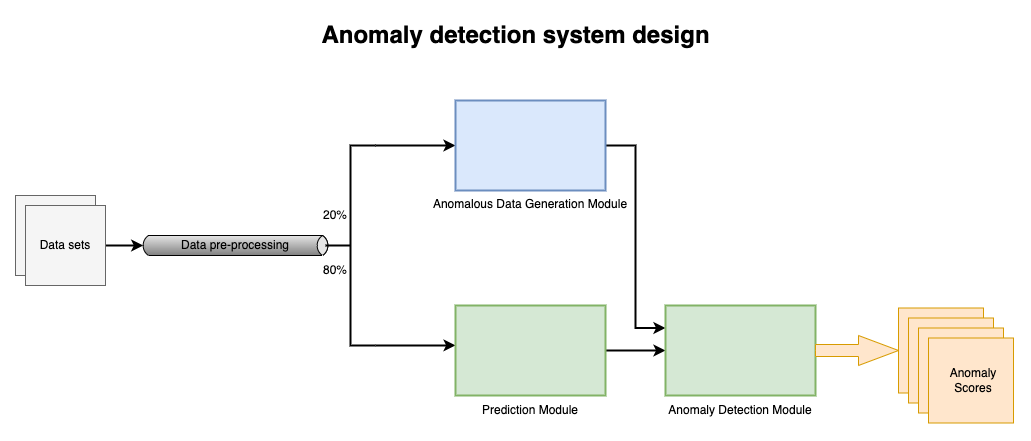

The diagram above was exported from draw.io. Its source (the exported page's mxGraphModel, read from the mxfile embedded in the PNG):
<mxGraphModel dx="1357" dy="876" grid="1" gridSize="10" guides="1" tooltips="1" connect="1" arrows="1" fold="1" page="1" pageScale="1.5" pageWidth="1169" pageHeight="826" background="none" math="0" shadow="0">
  <root>
    <mxCell id="0" style=";html=1;" />
    <mxCell id="1" style=";html=1;" parent="0" />
    <mxCell id="10b056a9c633e61c-30" value="Anomaly detection system design" style="text;strokeColor=none;fillColor=none;html=1;fontSize=24;fontStyle=1;verticalAlign=middle;align=center;" parent="1" vertex="1">
      <mxGeometry x="40" y="340" width="1000" height="40" as="geometry" />
    </mxCell>
    <mxCell id="sglh11JWrbQ3HWTtgl7Y-7" value="" style="strokeWidth=1;outlineConnect=0;dashed=0;align=center;html=1;fontSize=8;shape=mxgraph.eip.messageChannel;verticalLabelPosition=bottom;labelBackgroundColor=#ffffff;verticalAlign=top;" parent="1" vertex="1">
      <mxGeometry x="165" y="530" width="190" height="80" as="geometry" />
    </mxCell>
    <mxCell id="9xLTp8-dqSKxuzkjJNnN-1" value="" style="whiteSpace=wrap;html=1;aspect=fixed;fillColor=#f5f5f5;fontColor=#333333;strokeColor=#666666;" parent="1" vertex="1">
      <mxGeometry x="40" y="520" width="80" height="80" as="geometry" />
    </mxCell>
    <mxCell id="9xLTp8-dqSKxuzkjJNnN-7" style="edgeStyle=orthogonalEdgeStyle;rounded=0;orthogonalLoop=1;jettySize=auto;html=1;exitX=1;exitY=0.5;exitDx=0;exitDy=0;entryX=0;entryY=0.5;entryDx=2.7;entryDy=0;entryPerimeter=0;strokeWidth=2;" parent="1" source="9xLTp8-dqSKxuzkjJNnN-2" target="sglh11JWrbQ3HWTtgl7Y-7" edge="1">
      <mxGeometry relative="1" as="geometry" />
    </mxCell>
    <mxCell id="9xLTp8-dqSKxuzkjJNnN-2" value="" style="whiteSpace=wrap;html=1;aspect=fixed;fillColor=#f5f5f5;fontColor=#333333;strokeColor=#666666;" parent="1" vertex="1">
      <mxGeometry x="50" y="530" width="80" height="80" as="geometry" />
    </mxCell>
    <mxCell id="9xLTp8-dqSKxuzkjJNnN-4" value="Data sets" style="text;html=1;strokeColor=none;fillColor=none;align=center;verticalAlign=middle;whiteSpace=wrap;rounded=0;" parent="1" vertex="1">
      <mxGeometry x="60" y="555" width="60" height="30" as="geometry" />
    </mxCell>
    <mxCell id="9xLTp8-dqSKxuzkjJNnN-5" value="Data pre-processing" style="text;html=1;strokeColor=none;fillColor=none;align=center;verticalAlign=middle;whiteSpace=wrap;rounded=0;" parent="1" vertex="1">
      <mxGeometry x="180" y="555" width="160" height="30" as="geometry" />
    </mxCell>
    <mxCell id="TTGPb818JEpp5yy9V4hO-6" style="edgeStyle=orthogonalEdgeStyle;rounded=0;orthogonalLoop=1;jettySize=auto;html=1;exitX=1;exitY=0;exitDx=0;exitDy=0;exitPerimeter=0;strokeWidth=2;" edge="1" parent="1" source="TTGPb818JEpp5yy9V4hO-1">
      <mxGeometry relative="1" as="geometry">
        <mxPoint x="480" y="470" as="targetPoint" />
        <Array as="points">
          <mxPoint x="440" y="470" />
          <mxPoint x="440" y="470" />
        </Array>
      </mxGeometry>
    </mxCell>
    <mxCell id="TTGPb818JEpp5yy9V4hO-11" style="edgeStyle=orthogonalEdgeStyle;rounded=0;orthogonalLoop=1;jettySize=auto;html=1;exitX=1;exitY=1;exitDx=0;exitDy=0;exitPerimeter=0;strokeWidth=2;" edge="1" parent="1" source="TTGPb818JEpp5yy9V4hO-1">
      <mxGeometry relative="1" as="geometry">
        <mxPoint x="480" y="669.8695652173915" as="targetPoint" />
        <Array as="points">
          <mxPoint x="420" y="670" />
          <mxPoint x="420" y="670" />
        </Array>
      </mxGeometry>
    </mxCell>
    <mxCell id="TTGPb818JEpp5yy9V4hO-1" value="" style="strokeWidth=2;html=1;shape=mxgraph.flowchart.annotation_2;align=left;labelPosition=right;pointerEvents=1;" vertex="1" parent="1">
      <mxGeometry x="350" y="470" width="50" height="200" as="geometry" />
    </mxCell>
    <mxCell id="TTGPb818JEpp5yy9V4hO-25" style="edgeStyle=orthogonalEdgeStyle;rounded=0;orthogonalLoop=1;jettySize=auto;html=1;exitX=1;exitY=0.5;exitDx=0;exitDy=0;exitPerimeter=0;strokeWidth=2;entryX=0;entryY=0.25;entryDx=0;entryDy=0;entryPerimeter=0;" edge="1" parent="1" source="TTGPb818JEpp5yy9V4hO-7" target="TTGPb818JEpp5yy9V4hO-23">
      <mxGeometry relative="1" as="geometry">
        <mxPoint x="660" y="660" as="targetPoint" />
      </mxGeometry>
    </mxCell>
    <mxCell id="TTGPb818JEpp5yy9V4hO-7" value="Anomalous Data Generation Module" style="strokeWidth=2;dashed=0;align=center;fontSize=12;verticalLabelPosition=bottom;verticalAlign=top;fillColor=#dae8fc;strokeColor=#6c8ebf;" vertex="1" parent="1">
      <mxGeometry x="480" y="425" width="150" height="90" as="geometry" />
    </mxCell>
    <mxCell id="TTGPb818JEpp5yy9V4hO-9" value="20%" style="text;html=1;strokeColor=none;fillColor=none;align=center;verticalAlign=middle;whiteSpace=wrap;rounded=0;" vertex="1" parent="1">
      <mxGeometry x="330" y="525" width="60" height="30" as="geometry" />
    </mxCell>
    <mxCell id="TTGPb818JEpp5yy9V4hO-10" value="80%" style="text;html=1;strokeColor=none;fillColor=none;align=center;verticalAlign=middle;whiteSpace=wrap;rounded=0;" vertex="1" parent="1">
      <mxGeometry x="330" y="580" width="60" height="30" as="geometry" />
    </mxCell>
    <mxCell id="TTGPb818JEpp5yy9V4hO-14" value="Prediction Module" style="text;html=1;strokeColor=none;fillColor=none;align=center;verticalAlign=middle;whiteSpace=wrap;rounded=0;" vertex="1" parent="1">
      <mxGeometry x="440" y="720" width="230" height="30" as="geometry" />
    </mxCell>
    <mxCell id="TTGPb818JEpp5yy9V4hO-22" style="edgeStyle=orthogonalEdgeStyle;rounded=0;orthogonalLoop=1;jettySize=auto;html=1;exitX=1;exitY=0.5;exitDx=0;exitDy=0;exitPerimeter=0;strokeWidth=2;entryX=0;entryY=0.5;entryDx=0;entryDy=0;entryPerimeter=0;" edge="1" parent="1" source="TTGPb818JEpp5yy9V4hO-21" target="TTGPb818JEpp5yy9V4hO-23">
      <mxGeometry relative="1" as="geometry">
        <mxPoint x="680" y="675" as="targetPoint" />
      </mxGeometry>
    </mxCell>
    <mxCell id="TTGPb818JEpp5yy9V4hO-21" value="" style="strokeWidth=2;dashed=0;align=center;fontSize=12;fillColor=#d5e8d4;verticalLabelPosition=bottom;verticalAlign=top;strokeColor=#82b366;" vertex="1" parent="1">
      <mxGeometry x="480" y="630" width="150" height="90" as="geometry" />
    </mxCell>
    <mxCell id="TTGPb818JEpp5yy9V4hO-23" value="" style="strokeWidth=2;dashed=0;align=center;fontSize=12;fillColor=#d5e8d4;verticalLabelPosition=bottom;verticalAlign=top;strokeColor=#82b366;" vertex="1" parent="1">
      <mxGeometry x="690" y="630" width="150" height="90" as="geometry" />
    </mxCell>
    <mxCell id="TTGPb818JEpp5yy9V4hO-24" value="Anomaly Detection Module" style="text;html=1;strokeColor=none;fillColor=none;align=center;verticalAlign=middle;whiteSpace=wrap;rounded=0;" vertex="1" parent="1">
      <mxGeometry x="650" y="720" width="230" height="30" as="geometry" />
    </mxCell>
    <mxCell id="TTGPb818JEpp5yy9V4hO-26" value="" style="html=1;shadow=0;dashed=0;align=center;verticalAlign=middle;shape=mxgraph.arrows2.arrow;dy=0.6;dx=40;notch=0;strokeColor=#d79b00;fillColor=#ffe6cc;" vertex="1" parent="1">
      <mxGeometry x="840" y="660" width="83" height="30" as="geometry" />
    </mxCell>
    <mxCell id="TTGPb818JEpp5yy9V4hO-28" value="" style="whiteSpace=wrap;html=1;aspect=fixed;strokeColor=#d79b00;fillColor=#ffe6cc;" vertex="1" parent="1">
      <mxGeometry x="923" y="632.5" width="85" height="85" as="geometry" />
    </mxCell>
    <mxCell id="TTGPb818JEpp5yy9V4hO-29" value="" style="whiteSpace=wrap;html=1;aspect=fixed;strokeColor=#d79b00;fillColor=#ffe6cc;" vertex="1" parent="1">
      <mxGeometry x="933" y="642.5" width="85" height="85" as="geometry" />
    </mxCell>
    <mxCell id="TTGPb818JEpp5yy9V4hO-30" value="" style="whiteSpace=wrap;html=1;aspect=fixed;strokeColor=#d79b00;fillColor=#ffe6cc;" vertex="1" parent="1">
      <mxGeometry x="943" y="652.5" width="85" height="85" as="geometry" />
    </mxCell>
    <mxCell id="TTGPb818JEpp5yy9V4hO-31" value="" style="whiteSpace=wrap;html=1;aspect=fixed;strokeColor=#d79b00;fillColor=#ffe6cc;" vertex="1" parent="1">
      <mxGeometry x="953" y="662.5" width="85" height="85" as="geometry" />
    </mxCell>
    <mxCell id="TTGPb818JEpp5yy9V4hO-32" value="Anomaly Scores" style="text;html=1;strokeColor=none;fillColor=none;align=center;verticalAlign=middle;whiteSpace=wrap;rounded=0;" vertex="1" parent="1">
      <mxGeometry x="968" y="690" width="60" height="30" as="geometry" />
    </mxCell>
  </root>
</mxGraphModel>